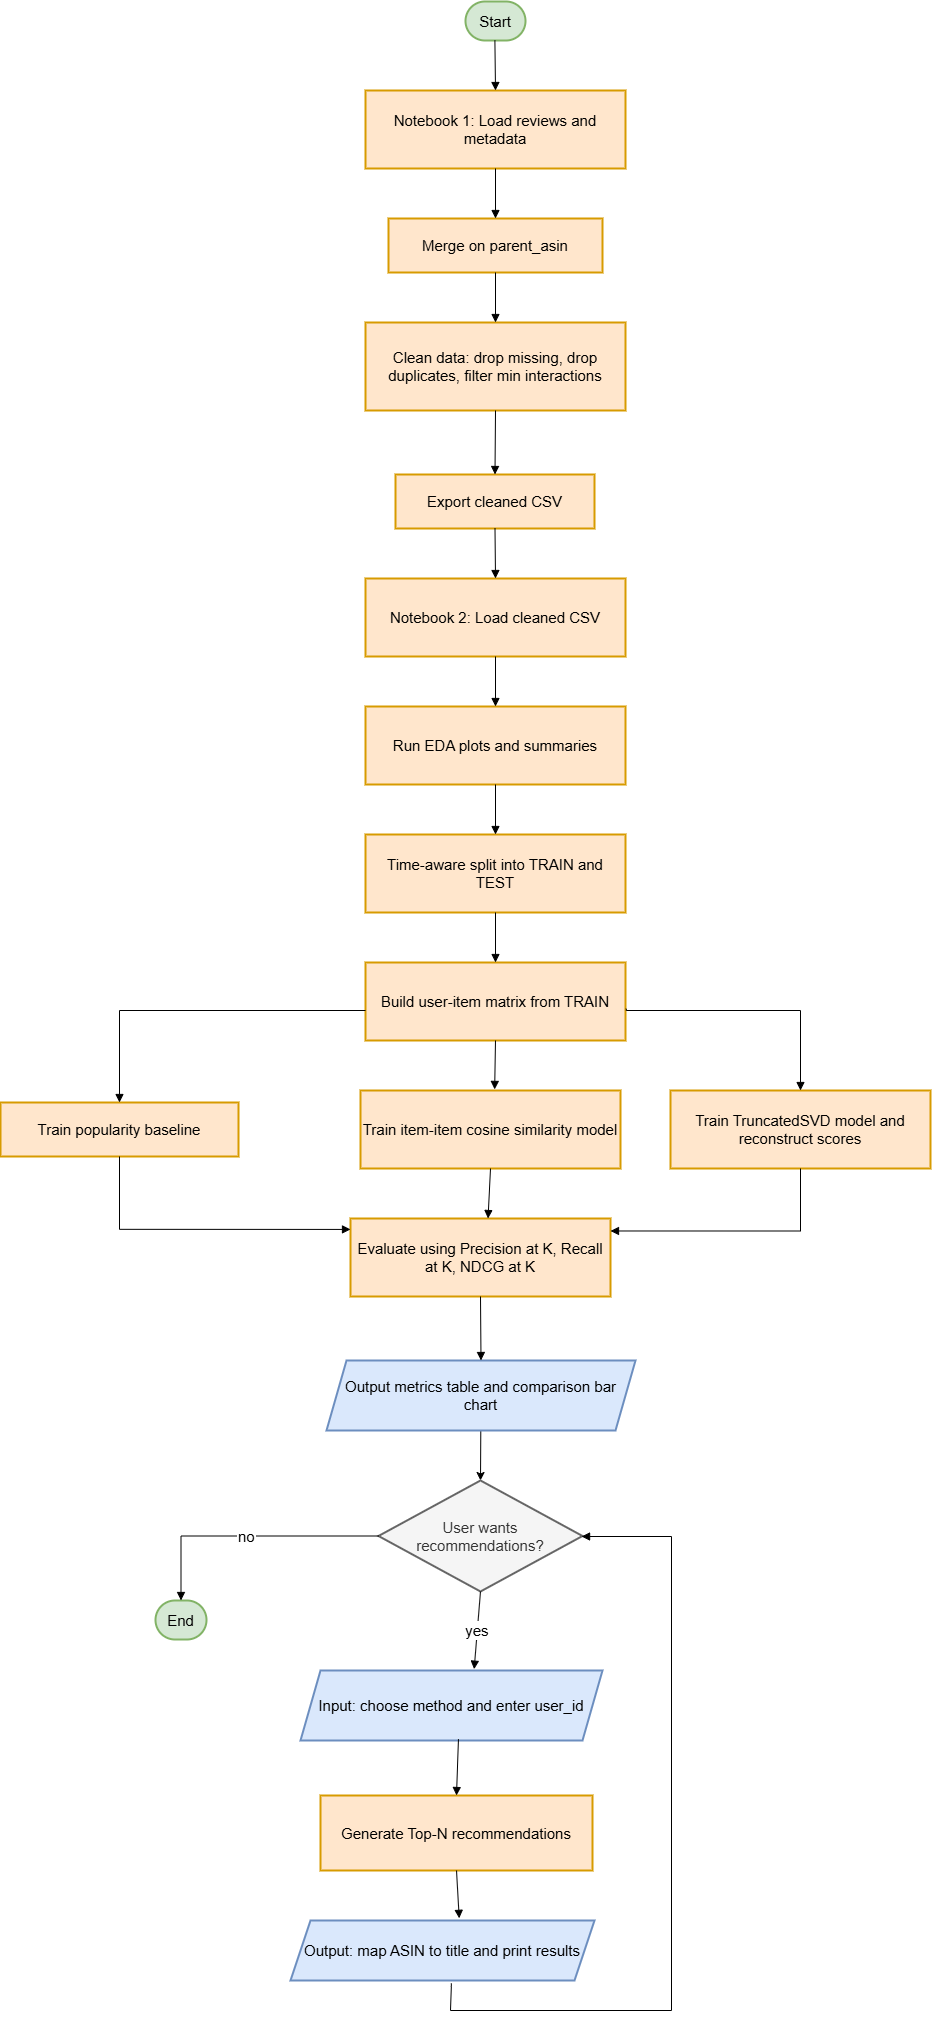

The diagram above was exported from draw.io. Its source (the exported page's mxGraphModel, read from the mxfile embedded in the PNG):
<mxGraphModel dx="1307" dy="955" grid="1" gridSize="10" guides="1" tooltips="1" connect="1" arrows="1" fold="1" page="1" pageScale="1" pageWidth="850" pageHeight="1100" math="0" shadow="0">
  <root>
    <mxCell id="0" />
    <mxCell id="1" parent="0" />
    <mxCell id="xGFc-uONMc9phnrwzGHu-1" parent="1" style="rounded=1;whiteSpace=wrap;arcSize=50;strokeWidth=2;fontSize=15;fillColor=#d5e8d4;strokeColor=#82b366;" value="Start" vertex="1">
      <mxGeometry height="39" width="60" x="1105" y="1931" as="geometry" />
    </mxCell>
    <mxCell id="xGFc-uONMc9phnrwzGHu-2" parent="1" style="whiteSpace=wrap;strokeWidth=2;fontSize=15;fillColor=#ffe6cc;strokeColor=#d79b00;" value="Notebook 1: Load reviews and metadata" vertex="1">
      <mxGeometry height="78" width="260" x="1005" y="2020" as="geometry" />
    </mxCell>
    <mxCell id="xGFc-uONMc9phnrwzGHu-3" parent="1" style="whiteSpace=wrap;strokeWidth=2;fontSize=15;fillColor=#ffe6cc;strokeColor=#d79b00;" value="Merge on parent_asin" vertex="1">
      <mxGeometry height="54" width="214" x="1028" y="2148" as="geometry" />
    </mxCell>
    <mxCell id="xGFc-uONMc9phnrwzGHu-4" parent="1" style="whiteSpace=wrap;strokeWidth=2;fontSize=15;fillColor=#ffe6cc;strokeColor=#d79b00;" value="Clean data: drop missing, drop duplicates, filter min interactions" vertex="1">
      <mxGeometry height="88" width="260" x="1005" y="2252" as="geometry" />
    </mxCell>
    <mxCell id="xGFc-uONMc9phnrwzGHu-5" parent="1" style="whiteSpace=wrap;strokeWidth=2;fontSize=15;fillColor=#ffe6cc;strokeColor=#d79b00;" value="Export cleaned CSV" vertex="1">
      <mxGeometry height="54" width="199" x="1035" y="2404" as="geometry" />
    </mxCell>
    <mxCell id="xGFc-uONMc9phnrwzGHu-6" parent="1" style="whiteSpace=wrap;strokeWidth=2;fontSize=15;fillColor=#ffe6cc;strokeColor=#d79b00;" value="Notebook 2: Load cleaned CSV" vertex="1">
      <mxGeometry height="78" width="260" x="1005" y="2508" as="geometry" />
    </mxCell>
    <mxCell id="xGFc-uONMc9phnrwzGHu-7" parent="1" style="whiteSpace=wrap;strokeWidth=2;fontSize=15;fillColor=#ffe6cc;strokeColor=#d79b00;" value="Run EDA plots and summaries" vertex="1">
      <mxGeometry height="78" width="260" x="1005" y="2636" as="geometry" />
    </mxCell>
    <mxCell id="xGFc-uONMc9phnrwzGHu-8" parent="1" style="whiteSpace=wrap;strokeWidth=2;fontSize=15;fillColor=#ffe6cc;strokeColor=#d79b00;" value="Time-aware split into TRAIN and TEST" vertex="1">
      <mxGeometry height="78" width="260" x="1005" y="2764" as="geometry" />
    </mxCell>
    <mxCell id="xGFc-uONMc9phnrwzGHu-9" parent="1" style="whiteSpace=wrap;strokeWidth=2;fontSize=15;fillColor=#ffe6cc;strokeColor=#d79b00;" value="Build user-item matrix from TRAIN" vertex="1">
      <mxGeometry height="78" width="260" x="1005" y="2892" as="geometry" />
    </mxCell>
    <mxCell id="xGFc-uONMc9phnrwzGHu-10" parent="1" style="whiteSpace=wrap;strokeWidth=2;fontSize=15;fillColor=#ffe6cc;strokeColor=#d79b00;" value="Train popularity baseline" vertex="1">
      <mxGeometry height="54" width="238" x="640" y="3032" as="geometry" />
    </mxCell>
    <mxCell id="xGFc-uONMc9phnrwzGHu-11" parent="1" style="whiteSpace=wrap;strokeWidth=2;fontSize=15;fillColor=#ffe6cc;strokeColor=#d79b00;" value="Train item-item cosine similarity model" vertex="1">
      <mxGeometry height="78" width="260" x="1000" y="3020" as="geometry" />
    </mxCell>
    <mxCell id="xGFc-uONMc9phnrwzGHu-12" parent="1" style="whiteSpace=wrap;strokeWidth=2;fontSize=15;fillColor=#ffe6cc;strokeColor=#d79b00;" value="Train TruncatedSVD model and reconstruct scores" vertex="1">
      <mxGeometry height="78" width="260" x="1310" y="3020" as="geometry" />
    </mxCell>
    <mxCell id="xGFc-uONMc9phnrwzGHu-13" parent="1" style="whiteSpace=wrap;strokeWidth=2;fontSize=15;fillColor=#ffe6cc;strokeColor=#d79b00;" value="Evaluate using Precision at K, Recall at K, NDCG at K" vertex="1">
      <mxGeometry height="78" width="260" x="990" y="3148" as="geometry" />
    </mxCell>
    <mxCell id="xGFc-uONMc9phnrwzGHu-54" edge="1" parent="1" source="xGFc-uONMc9phnrwzGHu-14" style="rounded=0;orthogonalLoop=1;jettySize=auto;html=1;entryX=0.5;entryY=0;entryDx=0;entryDy=0;fontSize=15;" target="xGFc-uONMc9phnrwzGHu-44">
      <mxGeometry relative="1" as="geometry" />
    </mxCell>
    <mxCell id="xGFc-uONMc9phnrwzGHu-14" parent="1" style="shape=parallelogram;perimeter=parallelogramPerimeter;fixedSize=1;strokeWidth=2;whiteSpace=wrap;fontSize=15;fillColor=#dae8fc;strokeColor=#6c8ebf;" value="Output metrics table and comparison bar chart" vertex="1">
      <mxGeometry height="70" width="309" x="966" y="3290" as="geometry" />
    </mxCell>
    <mxCell id="xGFc-uONMc9phnrwzGHu-20" edge="1" parent="1" source="xGFc-uONMc9phnrwzGHu-1" style="curved=1;startArrow=none;endArrow=block;exitX=0.49;exitY=1;entryX=0.5;entryY=0;rounded=0;fontSize=15;" target="xGFc-uONMc9phnrwzGHu-2" value="">
      <mxGeometry relative="1" as="geometry">
        <Array as="points" />
      </mxGeometry>
    </mxCell>
    <mxCell id="xGFc-uONMc9phnrwzGHu-21" edge="1" parent="1" source="xGFc-uONMc9phnrwzGHu-2" style="curved=1;startArrow=none;endArrow=block;exitX=0.5;exitY=1;entryX=0.5;entryY=0;rounded=0;fontSize=15;" target="xGFc-uONMc9phnrwzGHu-3" value="">
      <mxGeometry relative="1" as="geometry">
        <Array as="points" />
      </mxGeometry>
    </mxCell>
    <mxCell id="xGFc-uONMc9phnrwzGHu-22" edge="1" parent="1" source="xGFc-uONMc9phnrwzGHu-3" style="curved=1;startArrow=none;endArrow=block;exitX=0.5;exitY=1;entryX=0.5;entryY=0;rounded=0;fontSize=15;" target="xGFc-uONMc9phnrwzGHu-4" value="">
      <mxGeometry relative="1" as="geometry">
        <Array as="points" />
      </mxGeometry>
    </mxCell>
    <mxCell id="xGFc-uONMc9phnrwzGHu-23" edge="1" parent="1" source="xGFc-uONMc9phnrwzGHu-4" style="curved=1;startArrow=none;endArrow=block;exitX=0.5;exitY=1;entryX=0.5;entryY=0;rounded=0;fontSize=15;" target="xGFc-uONMc9phnrwzGHu-5" value="">
      <mxGeometry relative="1" as="geometry">
        <Array as="points" />
      </mxGeometry>
    </mxCell>
    <mxCell id="xGFc-uONMc9phnrwzGHu-24" edge="1" parent="1" source="xGFc-uONMc9phnrwzGHu-5" style="curved=1;startArrow=none;endArrow=block;exitX=0.5;exitY=1;entryX=0.5;entryY=0;rounded=0;fontSize=15;" target="xGFc-uONMc9phnrwzGHu-6" value="">
      <mxGeometry relative="1" as="geometry">
        <Array as="points" />
      </mxGeometry>
    </mxCell>
    <mxCell id="xGFc-uONMc9phnrwzGHu-25" edge="1" parent="1" source="xGFc-uONMc9phnrwzGHu-6" style="curved=1;startArrow=none;endArrow=block;exitX=0.5;exitY=1;entryX=0.5;entryY=0;rounded=0;fontSize=15;" target="xGFc-uONMc9phnrwzGHu-7" value="">
      <mxGeometry relative="1" as="geometry">
        <Array as="points" />
      </mxGeometry>
    </mxCell>
    <mxCell id="xGFc-uONMc9phnrwzGHu-26" edge="1" parent="1" source="xGFc-uONMc9phnrwzGHu-7" style="curved=1;startArrow=none;endArrow=block;exitX=0.5;exitY=1;entryX=0.5;entryY=0;rounded=0;fontSize=15;" target="xGFc-uONMc9phnrwzGHu-8" value="">
      <mxGeometry relative="1" as="geometry">
        <Array as="points" />
      </mxGeometry>
    </mxCell>
    <mxCell id="xGFc-uONMc9phnrwzGHu-27" edge="1" parent="1" source="xGFc-uONMc9phnrwzGHu-8" style="curved=1;startArrow=none;endArrow=block;exitX=0.5;exitY=1;entryX=0.5;entryY=0;rounded=0;fontSize=15;" target="xGFc-uONMc9phnrwzGHu-9" value="">
      <mxGeometry relative="1" as="geometry">
        <Array as="points" />
      </mxGeometry>
    </mxCell>
    <mxCell id="xGFc-uONMc9phnrwzGHu-28" edge="1" parent="1" source="xGFc-uONMc9phnrwzGHu-9" style="startArrow=none;endArrow=block;entryX=0.5;entryY=0;rounded=0;edgeStyle=orthogonalEdgeStyle;fontSize=15;" target="xGFc-uONMc9phnrwzGHu-10" value="">
      <mxGeometry relative="1" as="geometry">
        <Array as="points">
          <mxPoint x="759" y="2940" />
        </Array>
      </mxGeometry>
    </mxCell>
    <mxCell id="xGFc-uONMc9phnrwzGHu-29" edge="1" parent="1" source="xGFc-uONMc9phnrwzGHu-9" style="startArrow=none;endArrow=block;exitX=0.5;exitY=1;entryX=0.516;entryY=-0.014;rounded=0;exitDx=0;exitDy=0;entryDx=0;entryDy=0;entryPerimeter=0;fontSize=15;" target="xGFc-uONMc9phnrwzGHu-11" value="">
      <mxGeometry relative="1" as="geometry" />
    </mxCell>
    <mxCell id="xGFc-uONMc9phnrwzGHu-30" edge="1" parent="1" source="xGFc-uONMc9phnrwzGHu-9" style="startArrow=none;endArrow=block;exitX=1.003;exitY=0.593;entryX=0.5;entryY=0;rounded=0;edgeStyle=orthogonalEdgeStyle;fontSize=15;exitDx=0;exitDy=0;exitPerimeter=0;" target="xGFc-uONMc9phnrwzGHu-12" value="">
      <mxGeometry relative="1" as="geometry">
        <Array as="points">
          <mxPoint x="1266" y="2940" />
          <mxPoint x="1440" y="2940" />
        </Array>
      </mxGeometry>
    </mxCell>
    <mxCell id="xGFc-uONMc9phnrwzGHu-31" edge="1" parent="1" source="xGFc-uONMc9phnrwzGHu-10" style="startArrow=none;endArrow=block;exitX=0.5;exitY=1;entryX=0;entryY=0.14;rounded=0;edgeStyle=orthogonalEdgeStyle;fontSize=15;" target="xGFc-uONMc9phnrwzGHu-13" value="">
      <mxGeometry relative="1" as="geometry" />
    </mxCell>
    <mxCell id="xGFc-uONMc9phnrwzGHu-32" edge="1" parent="1" source="xGFc-uONMc9phnrwzGHu-11" style="curved=1;startArrow=none;endArrow=block;exitX=0.5;exitY=1;entryX=0.529;entryY=0;rounded=0;entryDx=0;entryDy=0;entryPerimeter=0;fontSize=15;" target="xGFc-uONMc9phnrwzGHu-13" value="">
      <mxGeometry relative="1" as="geometry">
        <Array as="points" />
      </mxGeometry>
    </mxCell>
    <mxCell id="xGFc-uONMc9phnrwzGHu-33" edge="1" parent="1" source="xGFc-uONMc9phnrwzGHu-12" style="startArrow=none;endArrow=block;exitX=0.5;exitY=1;entryX=1;entryY=0.16;rounded=0;edgeStyle=orthogonalEdgeStyle;fontSize=15;" target="xGFc-uONMc9phnrwzGHu-13" value="">
      <mxGeometry relative="1" as="geometry" />
    </mxCell>
    <mxCell id="xGFc-uONMc9phnrwzGHu-34" edge="1" parent="1" source="xGFc-uONMc9phnrwzGHu-13" style="curved=1;startArrow=none;endArrow=block;exitX=0.5;exitY=1;entryX=0.5;entryY=0;rounded=0;fontSize=15;" target="xGFc-uONMc9phnrwzGHu-14" value="">
      <mxGeometry relative="1" as="geometry">
        <Array as="points" />
      </mxGeometry>
    </mxCell>
    <mxCell id="xGFc-uONMc9phnrwzGHu-42" parent="1" style="shape=parallelogram;perimeter=parallelogramPerimeter;fixedSize=1;strokeWidth=2;whiteSpace=wrap;fontSize=15;fillColor=#dae8fc;strokeColor=#6c8ebf;" value="Input: choose method and enter user_id" vertex="1">
      <mxGeometry height="70" width="302" x="940" y="3600" as="geometry" />
    </mxCell>
    <mxCell id="xGFc-uONMc9phnrwzGHu-43" parent="1" style="shape=parallelogram;perimeter=parallelogramPerimeter;fixedSize=1;strokeWidth=2;whiteSpace=wrap;fontSize=15;fillColor=#dae8fc;strokeColor=#6c8ebf;" value="Output: map ASIN to title and print results" vertex="1">
      <mxGeometry height="60" width="304" x="930" y="3850" as="geometry" />
    </mxCell>
    <mxCell id="xGFc-uONMc9phnrwzGHu-44" parent="1" style="rhombus;strokeWidth=2;whiteSpace=wrap;fontSize=15;fillColor=#f5f5f5;fontColor=#333333;strokeColor=#666666;" value="User wants recommendations?" vertex="1">
      <mxGeometry height="111" width="204" x="1018" y="3410" as="geometry" />
    </mxCell>
    <mxCell id="xGFc-uONMc9phnrwzGHu-46" parent="1" style="whiteSpace=wrap;strokeWidth=2;fontSize=15;fillColor=#ffe6cc;strokeColor=#d79b00;" value="Generate Top-N recommendations" vertex="1">
      <mxGeometry height="75" width="272" x="960" y="3725" as="geometry" />
    </mxCell>
    <mxCell id="xGFc-uONMc9phnrwzGHu-48" parent="1" style="rounded=1;whiteSpace=wrap;arcSize=50;strokeWidth=2;fontSize=15;fillColor=#d5e8d4;strokeColor=#82b366;" value="End" vertex="1">
      <mxGeometry height="39" width="51" x="795" y="3530" as="geometry" />
    </mxCell>
    <mxCell id="xGFc-uONMc9phnrwzGHu-49" edge="1" parent="1" source="xGFc-uONMc9phnrwzGHu-44" style="startArrow=none;endArrow=block;exitX=0.5;exitY=1;rounded=0;fontSize=15;exitDx=0;exitDy=0;entryX=0.575;entryY=-0.019;entryDx=0;entryDy=0;entryPerimeter=0;" target="xGFc-uONMc9phnrwzGHu-42" value="yes">
      <mxGeometry relative="1" as="geometry">
        <mxPoint x="1120" y="3590" as="targetPoint" />
      </mxGeometry>
    </mxCell>
    <mxCell id="xGFc-uONMc9phnrwzGHu-50" edge="1" parent="1" source="xGFc-uONMc9phnrwzGHu-42" style="curved=1;startArrow=none;endArrow=block;entryX=0.5;entryY=0;rounded=0;fontSize=15;exitX=0.523;exitY=0.981;exitDx=0;exitDy=0;exitPerimeter=0;" target="xGFc-uONMc9phnrwzGHu-46" value="">
      <mxGeometry relative="1" as="geometry">
        <Array as="points" />
        <mxPoint x="1120" y="3663" as="sourcePoint" />
      </mxGeometry>
    </mxCell>
    <mxCell id="xGFc-uONMc9phnrwzGHu-51" edge="1" parent="1" source="xGFc-uONMc9phnrwzGHu-46" style="startArrow=none;endArrow=block;exitX=0.5;exitY=1;entryX=0.555;entryY=-0.036;rounded=0;fontSize=15;entryDx=0;entryDy=0;entryPerimeter=0;" target="xGFc-uONMc9phnrwzGHu-43" value="">
      <mxGeometry relative="1" as="geometry">
        <mxPoint x="1120.1799999999998" y="3862.504" as="targetPoint" />
      </mxGeometry>
    </mxCell>
    <mxCell id="xGFc-uONMc9phnrwzGHu-52" edge="1" parent="1" source="xGFc-uONMc9phnrwzGHu-43" style="startArrow=none;endArrow=block;rounded=0;fontSize=15;edgeStyle=orthogonalEdgeStyle;exitX=0.529;exitY=1.048;exitDx=0;exitDy=0;exitPerimeter=0;" target="xGFc-uONMc9phnrwzGHu-44" value="">
      <mxGeometry relative="1" as="geometry">
        <Array as="points">
          <mxPoint x="1091" y="3916" />
          <mxPoint x="1090" y="3916" />
          <mxPoint x="1090" y="3940" />
          <mxPoint x="1311" y="3940" />
          <mxPoint x="1311" y="3466" />
        </Array>
        <mxPoint x="1125" y="3980" as="sourcePoint" />
        <mxPoint x="1229.7297297297303" y="3459.9999999999995" as="targetPoint" />
      </mxGeometry>
    </mxCell>
    <mxCell id="xGFc-uONMc9phnrwzGHu-53" edge="1" parent="1" source="xGFc-uONMc9phnrwzGHu-44" style="startArrow=none;endArrow=block;entryX=0.5;entryY=-0.01;rounded=0;fontSize=15;edgeStyle=orthogonalEdgeStyle;" target="xGFc-uONMc9phnrwzGHu-48" value="no">
      <mxGeometry relative="1" as="geometry" />
    </mxCell>
  </root>
</mxGraphModel>